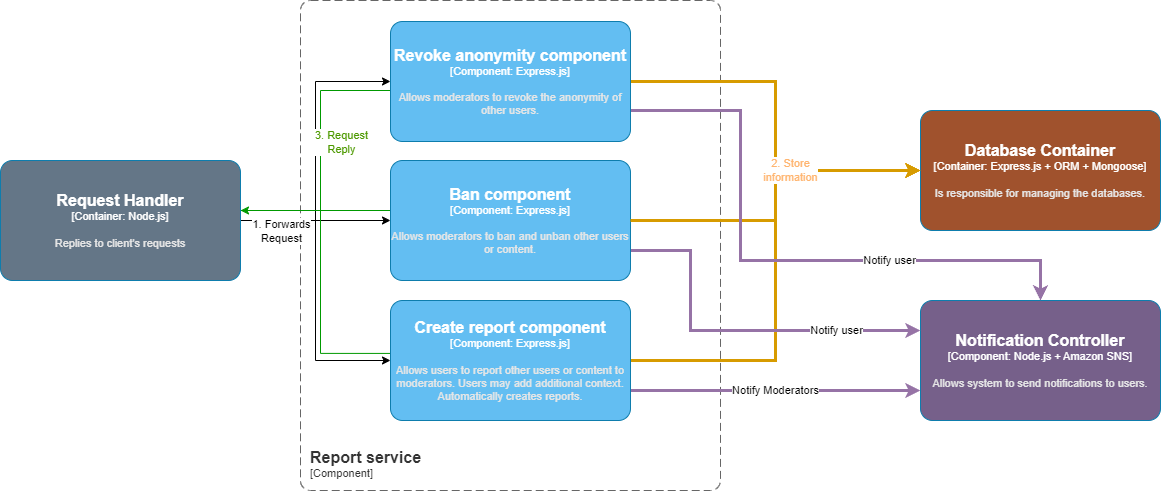

The diagram above was exported from draw.io. Its source (the exported page's mxGraphModel, read from the mxfile embedded in the PNG):
<mxGraphModel dx="2901" dy="2236" grid="1" gridSize="10" guides="1" tooltips="1" connect="1" arrows="1" fold="1" page="1" pageScale="1" pageWidth="827" pageHeight="1169" math="0" shadow="0">
  <root>
    <mxCell id="0" />
    <mxCell id="1" parent="0" />
    <mxCell id="brqZx1OuaBh1FVp1SNtw-3" value="" style="edgeStyle=orthogonalEdgeStyle;rounded=0;orthogonalLoop=1;jettySize=auto;html=1;" parent="1" source="I79LXoC0oYASutp2nGiP-2" target="brqZx1OuaBh1FVp1SNtw-1" edge="1">
      <mxGeometry x="0.0667" y="20" relative="1" as="geometry">
        <mxPoint as="offset" />
      </mxGeometry>
    </mxCell>
    <object placeholders="1" c4Name="Report service" c4Type="ContainerScopeBoundary" c4Application="Component" label="&lt;font style=&quot;font-size: 16px&quot;&gt;&lt;b&gt;&lt;div style=&quot;text-align: left&quot;&gt;%c4Name%&lt;/div&gt;&lt;/b&gt;&lt;/font&gt;&lt;div style=&quot;text-align: left&quot;&gt;[%c4Application%]&lt;/div&gt;" id="jjmlIfi8jRldEO75l0cm-1">
      <mxCell style="rounded=1;fontSize=11;whiteSpace=wrap;html=1;dashed=1;arcSize=20;fillColor=none;strokeColor=#666666;fontColor=#333333;labelBackgroundColor=none;align=left;verticalAlign=bottom;labelBorderColor=none;spacingTop=0;spacing=10;dashPattern=8 4;metaEdit=1;rotatable=0;perimeter=rectanglePerimeter;noLabel=0;labelPadding=0;allowArrows=0;connectable=0;expand=0;recursiveResize=0;editable=1;pointerEvents=0;absoluteArcSize=1;points=[[0.25,0,0],[0.5,0,0],[0.75,0,0],[1,0.25,0],[1,0.5,0],[1,0.75,0],[0.75,1,0],[0.5,1,0],[0.25,1,0],[0,0.75,0],[0,0.5,0],[0,0.25,0]];" parent="1" vertex="1">
        <mxGeometry x="-220" y="-1020" width="420" height="490" as="geometry" />
      </mxCell>
    </object>
    <mxCell id="ItvpUCEUsKJnFg34W09e-4" style="edgeStyle=orthogonalEdgeStyle;rounded=0;orthogonalLoop=1;jettySize=auto;html=1;strokeColor=#009900;exitX=0.004;exitY=0.441;exitDx=0;exitDy=0;exitPerimeter=0;" parent="1" source="cGupkbTye5Rs5dYLc0IM-3" target="I79LXoC0oYASutp2nGiP-2" edge="1">
      <mxGeometry relative="1" as="geometry">
        <mxPoint x="-140" y="-680" as="sourcePoint" />
        <mxPoint x="-271" y="-794" as="targetPoint" />
        <Array as="points">
          <mxPoint x="-200" y="-667" />
          <mxPoint x="-200" y="-810" />
        </Array>
      </mxGeometry>
    </mxCell>
    <mxCell id="jjmlIfi8jRldEO75l0cm-3" value="" style="edgeStyle=orthogonalEdgeStyle;rounded=0;orthogonalLoop=1;jettySize=auto;html=1;exitX=1;exitY=0.5;exitDx=0;exitDy=0;exitPerimeter=0;entryX=0;entryY=0.5;entryDx=0;entryDy=0;entryPerimeter=0;" parent="1" source="I79LXoC0oYASutp2nGiP-2" target="cGupkbTye5Rs5dYLc0IM-3" edge="1">
      <mxGeometry relative="1" as="geometry">
        <mxPoint x="-290" y="-660" as="sourcePoint" />
      </mxGeometry>
    </mxCell>
    <mxCell id="brqZx1OuaBh1FVp1SNtw-4" style="edgeStyle=orthogonalEdgeStyle;rounded=0;orthogonalLoop=1;jettySize=auto;html=1;entryX=0;entryY=0.5;entryDx=0;entryDy=0;entryPerimeter=0;" parent="1" source="I79LXoC0oYASutp2nGiP-2" target="brqZx1OuaBh1FVp1SNtw-2" edge="1">
      <mxGeometry relative="1" as="geometry" />
    </mxCell>
    <mxCell id="ndlTruH1on8KHX334Yq6-1" value="1. Forwards&lt;br&gt;Request" style="edgeLabel;html=1;align=center;verticalAlign=middle;resizable=0;points=[];fillColor=#FFFFFF;" parent="brqZx1OuaBh1FVp1SNtw-4" connectable="0" vertex="1">
      <mxGeometry x="-0.8004" y="-1" relative="1" as="geometry">
        <mxPoint x="11" y="9" as="offset" />
      </mxGeometry>
    </mxCell>
    <mxCell id="ItvpUCEUsKJnFg34W09e-3" style="edgeStyle=orthogonalEdgeStyle;rounded=0;orthogonalLoop=1;jettySize=auto;html=1;entryX=0.998;entryY=0.405;entryDx=0;entryDy=0;entryPerimeter=0;strokeColor=#009900;exitX=0.002;exitY=0.464;exitDx=0;exitDy=0;exitPerimeter=0;endArrow=none;endFill=0;" parent="1" source="brqZx1OuaBh1FVp1SNtw-1" target="I79LXoC0oYASutp2nGiP-2" edge="1">
      <mxGeometry relative="1" as="geometry">
        <mxPoint x="-130" y="-810" as="sourcePoint" />
        <mxPoint x="-271" y="-794" as="targetPoint" />
        <Array as="points">
          <mxPoint x="-129" y="-810" />
          <mxPoint x="-280" y="-810" />
        </Array>
      </mxGeometry>
    </mxCell>
    <mxCell id="ItvpUCEUsKJnFg34W09e-2" style="edgeStyle=orthogonalEdgeStyle;rounded=0;orthogonalLoop=1;jettySize=auto;html=1;entryX=0.991;entryY=0.406;entryDx=0;entryDy=0;entryPerimeter=0;strokeColor=#009900;endArrow=none;endFill=0;" parent="1" source="brqZx1OuaBh1FVp1SNtw-2" target="I79LXoC0oYASutp2nGiP-2" edge="1">
      <mxGeometry relative="1" as="geometry">
        <Array as="points">
          <mxPoint x="-200" y="-930" />
          <mxPoint x="-200" y="-810" />
          <mxPoint x="-282" y="-810" />
        </Array>
      </mxGeometry>
    </mxCell>
    <mxCell id="ItvpUCEUsKJnFg34W09e-5" value="&lt;font color=&quot;#4d9900&quot; class=&quot;custom-cursor-default-hover&quot;&gt;3. Request&lt;br&gt;Reply&lt;/font&gt;" style="edgeLabel;html=1;align=center;verticalAlign=middle;resizable=0;points=[];strokeColor=#0A0A0A;fontColor=#0A0A0A;fillColor=#FFFFFF;" parent="ItvpUCEUsKJnFg34W09e-2" connectable="0" vertex="1">
      <mxGeometry x="0.0838" y="-1" relative="1" as="geometry">
        <mxPoint x="21" y="-27" as="offset" />
      </mxGeometry>
    </mxCell>
    <mxCell id="jjmlIfi8jRldEO75l0cm-4" value="Notify Moderators" style="edgeStyle=orthogonalEdgeStyle;rounded=0;orthogonalLoop=1;jettySize=auto;html=1;exitX=1;exitY=0.75;exitDx=0;exitDy=0;exitPerimeter=0;entryX=0;entryY=0.75;entryDx=0;entryDy=0;entryPerimeter=0;strokeColor=#9673A6;strokeWidth=3;" parent="1" source="cGupkbTye5Rs5dYLc0IM-3" target="SIjZzLpmI9LXLj0IryVS-1" edge="1">
      <mxGeometry relative="1" as="geometry">
        <mxPoint x="270" y="-660" as="targetPoint" />
        <Array as="points" />
      </mxGeometry>
    </mxCell>
    <mxCell id="N5Ayc-1bs657DinbSfkT-1" style="edgeStyle=orthogonalEdgeStyle;rounded=0;orthogonalLoop=1;jettySize=auto;html=1;entryX=0;entryY=0.5;entryDx=0;entryDy=0;entryPerimeter=0;fillColor=#ffe6cc;strokeColor=#d79b00;strokeWidth=3;" parent="1" source="cGupkbTye5Rs5dYLc0IM-3" target="I79LXoC0oYASutp2nGiP-1" edge="1">
      <mxGeometry relative="1" as="geometry" />
    </mxCell>
    <object placeholders="1" c4Name="Create report component" c4Type="Component" c4Technology="Express.js" c4Description="Allows users to report other users or content to moderators. Users may add additional context. Automatically creates reports." label="&lt;font style=&quot;font-size: 16px&quot;&gt;&lt;b&gt;%c4Name%&lt;/b&gt;&lt;/font&gt;&lt;div&gt;[%c4Type%: %c4Technology%]&lt;/div&gt;&lt;br&gt;&lt;div&gt;&lt;font style=&quot;font-size: 11px&quot;&gt;&lt;font color=&quot;#E6E6E6&quot;&gt;%c4Description%&lt;/font&gt;&lt;/div&gt;" id="cGupkbTye5Rs5dYLc0IM-3">
      <mxCell style="rounded=1;whiteSpace=wrap;html=1;fontSize=11;labelBackgroundColor=none;fillColor=#63BEF2;fontColor=#ffffff;align=center;arcSize=10;strokeColor=#0E7DAD;metaEdit=1;resizable=0;points=[[0.25,0,0],[0.5,0,0],[0.75,0,0],[1,0.25,0],[1,0.5,0],[1,0.75,0],[0.75,1,0],[0.5,1,0],[0.25,1,0],[0,0.75,0],[0,0.5,0],[0,0.25,0]];" parent="1" vertex="1">
        <mxGeometry x="-130" y="-720" width="240" height="120" as="geometry" />
      </mxCell>
    </object>
    <object placeholders="1" c4Name="Database Container" c4Type="Container" c4Technology="Express.js + ORM + Mongoose" c4Description="Is responsible for managing the databases." label="&lt;font style=&quot;font-size: 16px&quot;&gt;&lt;b&gt;%c4Name%&lt;/b&gt;&lt;/font&gt;&lt;div&gt;[%c4Type%: %c4Technology%]&lt;/div&gt;&lt;br&gt;&lt;div&gt;&lt;font style=&quot;font-size: 11px&quot;&gt;&lt;font color=&quot;#E6E6E6&quot;&gt;%c4Description%&lt;/font&gt;&lt;/div&gt;" id="I79LXoC0oYASutp2nGiP-1">
      <mxCell style="rounded=1;whiteSpace=wrap;html=1;fontSize=11;labelBackgroundColor=none;fillColor=#A0522D;fontColor=#ffffff;align=center;arcSize=10;strokeColor=#0E7DAD;metaEdit=1;resizable=0;points=[[0.25,0,0],[0.5,0,0],[0.75,0,0],[1,0.25,0],[1,0.5,0],[1,0.75,0],[0.75,1,0],[0.5,1,0],[0.25,1,0],[0,0.75,0],[0,0.5,0],[0,0.25,0]];" parent="1" vertex="1">
        <mxGeometry x="400" y="-910" width="240" height="120" as="geometry" />
      </mxCell>
    </object>
    <object placeholders="1" c4Name="Request Handler" c4Type="Container" c4Technology="Node.js" c4Description="Replies to client's requests" label="&lt;font style=&quot;font-size: 16px&quot;&gt;&lt;b&gt;%c4Name%&lt;/b&gt;&lt;/font&gt;&lt;div&gt;[%c4Type%: %c4Technology%]&lt;/div&gt;&lt;br&gt;&lt;div&gt;&lt;font style=&quot;font-size: 11px&quot;&gt;&lt;font color=&quot;#E6E6E6&quot;&gt;%c4Description%&lt;/font&gt;&lt;/div&gt;" id="I79LXoC0oYASutp2nGiP-2">
      <mxCell style="rounded=1;whiteSpace=wrap;html=1;fontSize=11;labelBackgroundColor=none;fillColor=#647687;fontColor=#ffffff;align=center;arcSize=10;strokeColor=#0E7DAD;metaEdit=1;resizable=0;points=[[0.25,0,0],[0.5,0,0],[0.75,0,0],[1,0.25,0],[1,0.5,0],[1,0.75,0],[0.75,1,0],[0.5,1,0],[0.25,1,0],[0,0.75,0],[0,0.5,0],[0,0.25,0]];" parent="1" vertex="1">
        <mxGeometry x="-520" y="-860" width="240" height="120" as="geometry" />
      </mxCell>
    </object>
    <object placeholders="1" c4Name="Notification Controller" c4Type="Component" c4Technology="Node.js + Amazon SNS" c4Description="Allows system to send notifications to users." label="&lt;font style=&quot;font-size: 16px&quot;&gt;&lt;b&gt;%c4Name%&lt;/b&gt;&lt;/font&gt;&lt;div&gt;[%c4Type%: %c4Technology%]&lt;/div&gt;&lt;br&gt;&lt;div&gt;&lt;font style=&quot;font-size: 11px&quot;&gt;&lt;font color=&quot;#E6E6E6&quot;&gt;%c4Description%&lt;/font&gt;&lt;/div&gt;" id="SIjZzLpmI9LXLj0IryVS-1">
      <mxCell style="rounded=1;whiteSpace=wrap;html=1;fontSize=11;labelBackgroundColor=none;fillColor=#76608A;fontColor=#ffffff;align=center;arcSize=10;strokeColor=#0E7DAD;metaEdit=1;resizable=0;points=[[0.25,0,0],[0.5,0,0],[0.75,0,0],[1,0.25,0],[1,0.5,0],[1,0.75,0],[0.75,1,0],[0.5,1,0],[0.25,1,0],[0,0.75,0],[0,0.5,0],[0,0.25,0]];" parent="1" vertex="1">
        <mxGeometry x="400" y="-720" width="240" height="120" as="geometry" />
      </mxCell>
    </object>
    <mxCell id="Bq6KVY3HZQcrGsW38Yt9-1" value="Notify user" style="edgeStyle=orthogonalEdgeStyle;rounded=0;orthogonalLoop=1;jettySize=auto;html=1;entryX=0;entryY=0.25;entryDx=0;entryDy=0;entryPerimeter=0;fillColor=#e1d5e7;strokeColor=#9673a6;strokeWidth=3;" parent="1" source="brqZx1OuaBh1FVp1SNtw-1" target="SIjZzLpmI9LXLj0IryVS-1" edge="1">
      <mxGeometry x="0.55" relative="1" as="geometry">
        <Array as="points">
          <mxPoint x="170" y="-770" />
          <mxPoint x="170" y="-690" />
        </Array>
        <mxPoint x="-1" as="offset" />
      </mxGeometry>
    </mxCell>
    <object placeholders="1" c4Name="Ban component" c4Type="Component" c4Technology="Express.js" c4Description="Allows moderators to ban and unban other users or content." label="&lt;font style=&quot;font-size: 16px&quot;&gt;&lt;b&gt;%c4Name%&lt;/b&gt;&lt;/font&gt;&lt;div&gt;[%c4Type%: %c4Technology%]&lt;/div&gt;&lt;br&gt;&lt;div&gt;&lt;font style=&quot;font-size: 11px&quot;&gt;&lt;font color=&quot;#E6E6E6&quot;&gt;%c4Description%&lt;/font&gt;&lt;/div&gt;" id="brqZx1OuaBh1FVp1SNtw-1">
      <mxCell style="rounded=1;whiteSpace=wrap;html=1;fontSize=11;labelBackgroundColor=none;fillColor=#63BEF2;fontColor=#ffffff;align=center;arcSize=10;strokeColor=#0E7DAD;metaEdit=1;resizable=0;points=[[0.25,0,0],[0.5,0,0],[0.75,0,0],[1,0.25,0],[1,0.5,0],[1,0.75,0],[0.75,1,0],[0.5,1,0],[0.25,1,0],[0,0.75,0],[0,0.5,0],[0,0.25,0]];" parent="1" vertex="1">
        <mxGeometry x="-130" y="-860" width="240" height="120" as="geometry" />
      </mxCell>
    </object>
    <mxCell id="N5Ayc-1bs657DinbSfkT-3" style="edgeStyle=orthogonalEdgeStyle;rounded=0;orthogonalLoop=1;jettySize=auto;html=1;entryX=0;entryY=0.5;entryDx=0;entryDy=0;entryPerimeter=0;fillColor=#ffe6cc;strokeColor=#d79b00;strokeWidth=3;" parent="1" source="brqZx1OuaBh1FVp1SNtw-2" target="I79LXoC0oYASutp2nGiP-1" edge="1">
      <mxGeometry relative="1" as="geometry" />
    </mxCell>
    <mxCell id="N5Ayc-1bs657DinbSfkT-2" value="&lt;font color=&quot;#ffb570&quot;&gt;2. Store&lt;br&gt;information&lt;/font&gt;" style="edgeStyle=orthogonalEdgeStyle;rounded=0;orthogonalLoop=1;jettySize=auto;html=1;entryX=0;entryY=0.5;entryDx=0;entryDy=0;entryPerimeter=0;fillColor=#ffe6cc;strokeColor=#d79b00;strokeWidth=3;" parent="1" source="brqZx1OuaBh1FVp1SNtw-1" target="I79LXoC0oYASutp2nGiP-1" edge="1">
      <mxGeometry x="0.2381" relative="1" as="geometry">
        <mxPoint as="offset" />
      </mxGeometry>
    </mxCell>
    <mxCell id="Bq6KVY3HZQcrGsW38Yt9-2" value="Notify user" style="edgeStyle=orthogonalEdgeStyle;rounded=0;orthogonalLoop=1;jettySize=auto;html=1;exitX=1;exitY=0.75;exitDx=0;exitDy=0;exitPerimeter=0;entryX=0.5;entryY=0;entryDx=0;entryDy=0;entryPerimeter=0;fillColor=#e1d5e7;strokeColor=#9673a6;strokeWidth=3;" parent="1" source="brqZx1OuaBh1FVp1SNtw-2" target="SIjZzLpmI9LXLj0IryVS-1" edge="1">
      <mxGeometry x="0.3668" relative="1" as="geometry">
        <Array as="points">
          <mxPoint x="220" y="-910" />
          <mxPoint x="220" y="-760" />
          <mxPoint x="520" y="-760" />
        </Array>
        <mxPoint x="-1" as="offset" />
      </mxGeometry>
    </mxCell>
    <object placeholders="1" c4Name="Revoke anonymity component" c4Type="Component" c4Technology="Express.js" c4Description="Allows moderators to revoke the anonymity of other users." label="&lt;font style=&quot;font-size: 16px&quot;&gt;&lt;b&gt;%c4Name%&lt;/b&gt;&lt;/font&gt;&lt;div&gt;[%c4Type%: %c4Technology%]&lt;/div&gt;&lt;br&gt;&lt;div&gt;&lt;font style=&quot;font-size: 11px&quot;&gt;&lt;font color=&quot;#E6E6E6&quot;&gt;%c4Description%&lt;/font&gt;&lt;/div&gt;" id="brqZx1OuaBh1FVp1SNtw-2">
      <mxCell style="rounded=1;whiteSpace=wrap;html=1;fontSize=11;labelBackgroundColor=none;fillColor=#63BEF2;fontColor=#ffffff;align=center;arcSize=10;strokeColor=#0E7DAD;metaEdit=1;resizable=0;points=[[0.25,0,0],[0.5,0,0],[0.75,0,0],[1,0.25,0],[1,0.5,0],[1,0.75,0],[0.75,1,0],[0.5,1,0],[0.25,1,0],[0,0.75,0],[0,0.5,0],[0,0.25,0]];" parent="1" vertex="1">
        <mxGeometry x="-130" y="-999" width="240" height="120" as="geometry" />
      </mxCell>
    </object>
  </root>
</mxGraphModel>